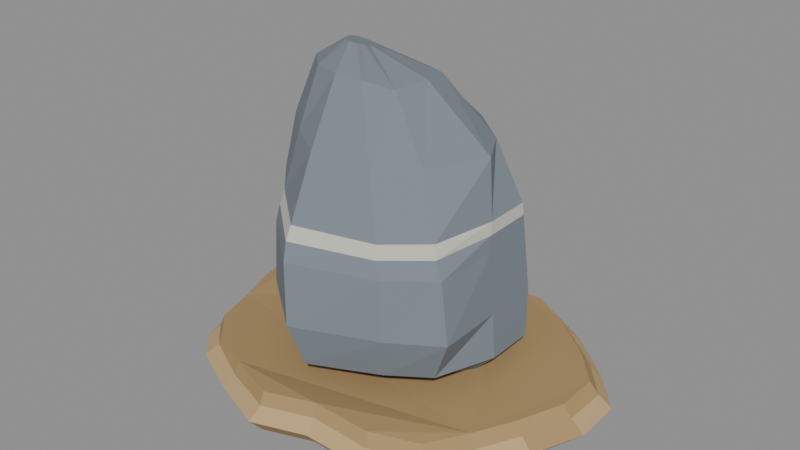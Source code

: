 # Source: glacial-erratic.blend  (saved by Blender 4.3.34; exported with 4.5.12 LTS)
import bpy
from mathutils import Matrix  # noqa: F401  (used for matrix-valued properties, if any)

bpy.ops.wm.read_factory_settings(use_empty=True)
scene = bpy.context.scene
scene.name = 'Scene'

# ---- collections
col_export = bpy.data.collections.new('EXPORT'); scene.collection.children.link(col_export)

# ---- materials (node trees are filled in below, after node groups)
mat_contrasting_ochre_bedrock = bpy.data.materials.new('contrasting-ochre-bedrock')
mat_contrasting_ochre_bedrock.use_backface_culling = True
mat_contrasting_ochre_bedrock.diffuse_color = (0.3916, 0.2582, 0.1119, 1.0)
mat_contrasting_ochre_bedrock.roughness = 0.85
mat_bedrock_fracture = bpy.data.materials.new('bedrock-fracture')
mat_bedrock_fracture.use_backface_culling = True
mat_bedrock_fracture.diffuse_color = (0.5395, 0.3763, 0.1812, 1.0)
mat_bedrock_fracture.roughness = 0.85
mat_transported_bluegray_boulder = bpy.data.materials.new('transported-bluegray-boulder')
mat_transported_bluegray_boulder.use_backface_culling = True
mat_transported_bluegray_boulder.diffuse_color = (0.1845, 0.2195, 0.2542, 1.0)
mat_transported_bluegray_boulder.roughness = 0.85
mat_pale_mineral_vein = bpy.data.materials.new('pale-mineral-vein')
mat_pale_mineral_vein.use_backface_culling = True
mat_pale_mineral_vein.diffuse_color = (0.5583, 0.552, 0.4793, 1.0)
mat_pale_mineral_vein.roughness = 0.85

# ---- material node trees
mat_contrasting_ochre_bedrock.use_nodes = True; mat_contrasting_ochre_bedrock.node_tree.nodes.clear()
_N = mat_contrasting_ochre_bedrock.node_tree.nodes; _L = mat_contrasting_ochre_bedrock.node_tree.links
n0 = _N.new('ShaderNodeBsdfPrincipled'); n0.name = 'Principled BSDF'; n0.location = (0, 0)
n0.inputs[0].default_value = (0.3916, 0.2582, 0.1119, 1.0)
n0.inputs[2].default_value = 0.85
n1 = _N.new('ShaderNodeOutputMaterial'); n1.name = 'Material Output'; n1.location = (0, 0)
_L.new(n0.outputs[0], n1.inputs[0])
n1.is_active_output = True
mat_bedrock_fracture.use_nodes = True; mat_bedrock_fracture.node_tree.nodes.clear()
_N = mat_bedrock_fracture.node_tree.nodes; _L = mat_bedrock_fracture.node_tree.links
n0 = _N.new('ShaderNodeBsdfPrincipled'); n0.name = 'Principled BSDF'; n0.location = (0, 0)
n0.inputs[0].default_value = (0.5395, 0.3763, 0.1812, 1.0)
n0.inputs[2].default_value = 0.85
n1 = _N.new('ShaderNodeOutputMaterial'); n1.name = 'Material Output'; n1.location = (0, 0)
_L.new(n0.outputs[0], n1.inputs[0])
n1.is_active_output = True
mat_transported_bluegray_boulder.use_nodes = True; mat_transported_bluegray_boulder.node_tree.nodes.clear()
_N = mat_transported_bluegray_boulder.node_tree.nodes; _L = mat_transported_bluegray_boulder.node_tree.links
n0 = _N.new('ShaderNodeBsdfPrincipled'); n0.name = 'Principled BSDF'; n0.location = (0, 0)
n0.inputs[0].default_value = (0.1845, 0.2195, 0.2542, 1.0)
n0.inputs[2].default_value = 0.85
n1 = _N.new('ShaderNodeOutputMaterial'); n1.name = 'Material Output'; n1.location = (0, 0)
_L.new(n0.outputs[0], n1.inputs[0])
n1.is_active_output = True
mat_pale_mineral_vein.use_nodes = True; mat_pale_mineral_vein.node_tree.nodes.clear()
_N = mat_pale_mineral_vein.node_tree.nodes; _L = mat_pale_mineral_vein.node_tree.links
n0 = _N.new('ShaderNodeBsdfPrincipled'); n0.name = 'Principled BSDF'; n0.location = (0, 0)
n0.inputs[0].default_value = (0.5583, 0.552, 0.4793, 1.0)
n0.inputs[2].default_value = 0.85
n1 = _N.new('ShaderNodeOutputMaterial'); n1.name = 'Material Output'; n1.location = (0, 0)
_L.new(n0.outputs[0], n1.inputs[0])
n1.is_active_output = True

# ---- meshes
me_irregular_stratified_bedrock_mesh = bpy.data.meshes.new('irregular-stratified-bedrock-mesh')
me_irregular_stratified_bedrock_mesh.from_pydata([(1.664, 0.0, 0.018), (1.663, 0.3705, 0.03027), (1.394, 0.6789, 0.02231), (0.9971, 1.025, 0.01317), (0.647, 1.226, 0.008598), (0.2449, 1.245, -0.01737), (-0.2353, 1.368, -0.04497), (-0.6267, 1.175, -0.01135), (-1.044, 0.9707, 0.04222), (-1.449, 0.7483, 0.04914), (-1.63, 0.3732, 0.01636), (-1.576, 7.105e-16, -0.018), (-1.446, -0.3732, -0.03027), (-1.332, -0.7483, -0.02231), (-1.125, -0.9707, -0.01317), (-0.6989, -1.175, -0.008598), (-0.2162, -1.368, 0.01737), (0.2258, -1.245, 0.04497), (0.7193, -1.226, 0.01135), (1.078, -1.025, -0.04222), (1.277, -0.6789, -0.04914), (1.478, -0.3705, -0.01636), (1.798, 0.0, 0.148), (1.797, 0.4013, 0.1603), (1.505, 0.7356, 0.1523), (1.077, 1.11, 0.1431), (0.6992, 1.328, 0.1386), (0.2646, 1.349, 0.1126), (-0.2542, 1.482, 0.08504), (-0.677, 1.274, 0.1184), (-1.127, 1.051, 0.172), (-1.565, 0.8106, 0.1792), (-1.762, 0.4044, 0.1465), (-1.702, 7.697e-16, 0.112), (-1.562, -0.4044, 0.09973), (-1.439, -0.8106, 0.1077), (-1.215, -1.051, 0.1169), (-0.7548, -1.274, 0.1214), (-0.2335, -1.482, 0.1474), (0.2439, -1.349, 0.175), (0.7769, -1.328, 0.1416), (1.165, -1.11, 0.08796), (1.379, -0.7356, 0.08077), (1.597, -0.4013, 0.1135), (1.695, -0.03149, 0.266), (1.705, 0.3435, 0.2802), (1.446, 0.6495, 0.2736), (1.039, 0.984, 0.2637), (0.6735, 1.207, 0.2596), (0.277, 1.213, 0.2357), (-0.2073, 1.333, 0.2052), (-0.6029, 1.148, 0.2376), (-1.022, 0.9426, 0.2927), (-1.428, 0.7174, 0.2983), (-1.603, 0.3413, 0.2638), (-1.547, -0.02851, 0.2301), (-1.427, -0.4063, 0.2198), (-1.322, -0.7779, 0.2288), (-1.104, -0.9925, 0.2372), (-0.6668, -1.216, 0.2424), (-0.1887, -1.395, 0.2701), (0.2583, -1.271, 0.2949), (0.7562, -1.261, 0.2594), (1.114, -1.055, 0.2075), (1.314, -0.7078, 0.2005), (1.511, -0.3987, 0.2316), (1.617, -0.021, 0.3566), (1.622, 0.3384, 0.3702), (1.367, 0.6335, 0.3631), (0.976, 0.9602, 0.3535), (0.6285, 1.164, 0.349), (0.2387, 1.178, 0.3232), (-0.2291, 1.296, 0.295), (-0.6107, 1.107, 0.3311), (-1.024, 0.9194, 0.3842), (-1.416, 0.6997, 0.3878), (-1.584, 0.3372, 0.3538), (-1.531, -0.019, 0.3207), (-1.41, -0.3804, 0.3098), (-1.302, -0.7406, 0.318), (-1.097, -0.9524, 0.3269), (-0.6814, -1.151, 0.3315), (-0.2108, -1.337, 0.3574), (0.2202, -1.217, 0.385), (0.7014, -1.199, 0.3516), (1.053, -1.007, 0.2982), (1.246, -0.6726, 0.2904), (1.438, -0.3752, 0.3221)], [], [(21, 20, 19, 18, 17, 16, 15, 14, 13, 12, 11, 10, 9, 8, 7, 6, 5, 4, 3, 2, 1, 0), (0, 1, 23, 22), (1, 2, 24, 23), (2, 3, 25, 24), (3, 4, 26, 25), (4, 5, 27, 26), (5, 6, 28, 27), (6, 7, 29, 28), (7, 8, 30, 29), (8, 9, 31, 30), (9, 10, 32, 31), (10, 11, 33, 32), (11, 12, 34, 33), (12, 13, 35, 34), (13, 14, 36, 35), (14, 15, 37, 36), (15, 16, 38, 37), (16, 17, 39, 38), (17, 18, 40, 39), (18, 19, 41, 40), (19, 20, 42, 41), (20, 21, 43, 42), (21, 0, 22, 43), (22, 23, 45, 44), (23, 24, 46, 45), (24, 25, 47, 46), (25, 26, 48, 47), (26, 27, 49, 48), (27, 28, 50, 49), (28, 29, 51, 50), (29, 30, 52, 51), (30, 31, 53, 52), (31, 32, 54, 53), (32, 33, 55, 54), (33, 34, 56, 55), (34, 35, 57, 56), (35, 36, 58, 57), (36, 37, 59, 58), (37, 38, 60, 59), (38, 39, 61, 60), (39, 40, 62, 61), (40, 41, 63, 62), (41, 42, 64, 63), (42, 43, 65, 64), (43, 22, 44, 65), (44, 45, 67, 66), (45, 46, 68, 67), (46, 47, 69, 68), (47, 48, 70, 69), (48, 49, 71, 70), (49, 50, 72, 71), (50, 51, 73, 72), (51, 52, 74, 73), (52, 53, 75, 74), (53, 54, 76, 75), (54, 55, 77, 76), (55, 56, 78, 77), (56, 57, 79, 78), (57, 58, 80, 79), (58, 59, 81, 80), (59, 60, 82, 81), (60, 61, 83, 82), (61, 62, 84, 83), (62, 63, 85, 84), (63, 64, 86, 85), (64, 65, 87, 86), (65, 44, 66, 87), (66, 67, 68, 69, 70, 71, 72, 73, 74, 75, 76, 77, 78, 79, 80, 81, 82, 83, 84, 85, 86, 87)])
me_irregular_stratified_bedrock_mesh.polygons.foreach_set('material_index', [0, 0, 0, 0, 0, 0, 0, 0, 0, 0, 0, 0, 0, 0, 0, 0, 0, 0, 0, 0, 0, 0, 1, 1, 1, 1, 1, 1, 1, 1, 1, 1, 1, 1, 1, 1, 1, 1, 1, 1, 1, 1, 1, 1, 0, 0, 0, 0, 0, 0, 0, 0, 0, 0, 0, 0, 0, 0, 0, 0, 0, 0, 0, 0, 0, 0, 0, 0])
me_irregular_stratified_bedrock_mesh.materials.append(mat_contrasting_ochre_bedrock)
me_irregular_stratified_bedrock_mesh.materials.append(mat_bedrock_fracture)
me_irregular_stratified_bedrock_mesh.update()
me_single_asymmetric_erratic_with_integral_vein_mesh = bpy.data.meshes.new('single-asymmetric-erratic-with-integral-vein-mesh')
me_single_asymmetric_erratic_with_integral_vein_mesh.from_pydata([(0.8064, 0.0, 0.31), (0.7641, 0.3141, 0.31), (0.3547, 0.5948, 0.31), (-0.0155, 0.6964, 0.31), (-0.4089, 0.433, 0.31), (-0.6357, 0.2022, 0.31), (-0.4948, -0.1756, 0.31), (-0.3675, -0.4726, 0.31), (-0.02104, -0.7077, 0.31), (0.3441, -0.522, 0.31), (0.5633, -0.3645, 0.31), (0.9633, 0.0, 0.4729), (0.9631, 0.4303, 0.4744), (0.4526, 0.8244, 0.4716), (-0.08279, 0.926, 0.4665), (-0.6989, 0.603, 0.4664), (-0.9988, 0.279, 0.4708), (-0.7969, -0.2452, 0.4742), (-0.5833, -0.6205, 0.4731), (-0.1104, -0.9828, 0.4679), (0.4501, -0.7175, 0.4656), (0.7748, -0.4994, 0.4688), (0.9192, 0.02173, 0.8396), (0.9187, 0.502, 0.8444), (0.5143, 0.9483, 0.835), (-0.1397, 1.04, 0.8178), (-0.9141, 0.7081, 0.8192), (-1.262, 0.3363, 0.8329), (-1.025, -0.2616, 0.8431), (-0.7256, -0.6599, 0.8418), (-0.1827, -1.086, 0.8247), (0.5085, -0.7865, 0.8159), (0.9208, -0.5485, 0.8271), (0.8593, 0.04321, 1.34), (0.8583, 0.4956, 1.348), (0.414, 0.9604, 1.326), (-0.2005, 0.9894, 1.295), (-0.9613, 0.7067, 1.3), (-1.286, 0.3459, 1.325), (-1.055, -0.2336, 1.345), (-0.7417, -0.6071, 1.345), (-0.2531, -1.016, 1.314), (0.4335, -0.7439, 1.292), (0.8235, -0.5024, 1.314), (0.8432, 0.0643, 1.473), (0.8423, 0.4912, 1.48), (0.3357, 0.9655, 1.453), (-0.2429, 0.9492, 1.42), (-0.9753, 0.7009, 1.428), (-1.283, 0.3552, 1.456), (-1.057, -0.2042, 1.477), (-0.7396, -0.5597, 1.479), (-0.2969, -0.9404, 1.447), (0.3692, -0.7026, 1.418), (0.7357, -0.4572, 1.442), (0.8309, 0.08498, 1.576), (0.8301, 0.4891, 1.583), (0.2993, 0.9569, 1.551), (-0.2584, 0.9216, 1.517), (-0.9686, 0.6923, 1.527), (-1.268, 0.3643, 1.555), (-1.051, -0.1739, 1.579), (-0.726, -0.5149, 1.582), (-0.3101, -0.8669, 1.549), (0.3347, -0.6539, 1.516), (0.6923, -0.4162, 1.543), (0.7496, 0.1585, 2.043), (0.5478, 0.5102, 2.034), (0.1128, 0.9228, 1.983), (-0.3631, 0.8136, 1.953), (-0.9577, 0.6659, 1.969), (-1.212, 0.4024, 2.003), (-1.031, -0.04922, 2.033), (-0.6969, -0.3551, 2.047), (-0.3759, -0.5594, 2.021), (0.144, -0.4939, 1.956), (0.4485, -0.2498, 1.993), (0.06993, 0.264, 2.457), (-0.002161, 0.5446, 2.421), (-0.213, 0.6444, 2.402), (-0.5604, 0.6294, 2.404), (-0.9048, 0.5773, 2.426), (-1.051, 0.4059, 2.456), (-0.9439, 0.1169, 2.487), (-0.6938, -0.1264, 2.511), (-0.4318, -0.214, 2.52), (-0.2014, -0.1753, 2.51), (-0.002954, -0.02181, 2.435), (-0.4568, 0.2097, 2.635), (-0.4856, 0.2738, 2.621), (-0.5453, 0.321, 2.618), (-0.6216, 0.3394, 2.623), (-0.6847, 0.3195, 2.634), (-0.7067, 0.2606, 2.649), (-0.6787, 0.179, 2.663), (-0.6146, 0.1055, 2.675), (-0.5407, 0.06858, 2.68), (-0.4821, 0.08134, 2.675), (-0.455, 0.1377, 2.658)], [], [(10, 9, 8, 7, 6, 5, 4, 3, 2, 1, 0), (0, 1, 12, 11), (1, 2, 13, 12), (2, 3, 14, 13), (3, 4, 15, 14), (4, 5, 16, 15), (5, 6, 17, 16), (6, 7, 18, 17), (7, 8, 19, 18), (8, 9, 20, 19), (9, 10, 21, 20), (10, 0, 11, 21), (11, 12, 23, 22), (12, 13, 24, 23), (13, 14, 25, 24), (14, 15, 26, 25), (15, 16, 27, 26), (16, 17, 28, 27), (17, 18, 29, 28), (18, 19, 30, 29), (19, 20, 31, 30), (20, 21, 32, 31), (21, 11, 22, 32), (22, 23, 34, 33), (23, 24, 35, 34), (24, 25, 36, 35), (25, 26, 37, 36), (26, 27, 38, 37), (27, 28, 39, 38), (28, 29, 40, 39), (29, 30, 41, 40), (30, 31, 42, 41), (31, 32, 43, 42), (32, 22, 33, 43), (33, 34, 45, 44), (34, 35, 46, 45), (35, 36, 47, 46), (36, 37, 48, 47), (37, 38, 49, 48), (38, 39, 50, 49), (39, 40, 51, 50), (40, 41, 52, 51), (41, 42, 53, 52), (42, 43, 54, 53), (43, 33, 44, 54), (44, 45, 56, 55), (45, 46, 57, 56), (46, 47, 58, 57), (47, 48, 59, 58), (48, 49, 60, 59), (49, 50, 61, 60), (50, 51, 62, 61), (51, 52, 63, 62), (52, 53, 64, 63), (53, 54, 65, 64), (54, 44, 55, 65), (55, 56, 67, 66), (56, 57, 68, 67), (57, 58, 69, 68), (58, 59, 70, 69), (59, 60, 71, 70), (60, 61, 72, 71), (61, 62, 73, 72), (62, 63, 74, 73), (63, 64, 75, 74), (64, 65, 76, 75), (65, 55, 66, 76), (66, 67, 78, 77), (67, 68, 79, 78), (68, 69, 80, 79), (69, 70, 81, 80), (70, 71, 82, 81), (71, 72, 83, 82), (72, 73, 84, 83), (73, 74, 85, 84), (74, 75, 86, 85), (75, 76, 87, 86), (76, 66, 77, 87), (77, 78, 89, 88), (78, 79, 90, 89), (79, 80, 91, 90), (80, 81, 92, 91), (81, 82, 93, 92), (82, 83, 94, 93), (83, 84, 95, 94), (84, 85, 96, 95), (85, 86, 97, 96), (86, 87, 98, 97), (87, 77, 88, 98), (88, 89, 90, 91, 92, 93, 94, 95, 96, 97, 98)])
me_single_asymmetric_erratic_with_integral_vein_mesh.polygons.foreach_set('material_index', [0, 0, 0, 0, 0, 0, 0, 0, 0, 0, 0, 0, 0, 0, 0, 0, 0, 0, 0, 0, 0, 0, 0, 0, 0, 0, 0, 0, 0, 0, 0, 0, 0, 0, 0, 0, 0, 0, 0, 0, 0, 0, 0, 0, 0, 1, 1, 1, 1, 1, 1, 1, 1, 1, 1, 1, 0, 0, 0, 0, 0, 0, 0, 0, 0, 0, 0, 0, 0, 0, 0, 0, 0, 0, 0, 0, 0, 0, 0, 0, 0, 0, 0, 0, 0, 0, 0, 0, 0, 0])
me_single_asymmetric_erratic_with_integral_vein_mesh.materials.append(mat_transported_bluegray_boulder)
me_single_asymmetric_erratic_with_integral_vein_mesh.materials.append(mat_pale_mineral_vein)
me_single_asymmetric_erratic_with_integral_vein_mesh.update()

# ---- objects
ob_glacial_erratic = bpy.data.objects.new('glacial-erratic', None)
ob_irregular_stratified_bedrock = bpy.data.objects.new('irregular-stratified-bedrock', me_irregular_stratified_bedrock_mesh)
ob_single_asymmetric_erratic_with_integral_vein = bpy.data.objects.new('single-asymmetric-erratic-with-integral-vein', me_single_asymmetric_erratic_with_integral_vein_mesh)

# ---- transforms, parenting, visibility, modifiers, constraints
ob_glacial_erratic.location = (0.0, 0.0, 0.0)
ob_irregular_stratified_bedrock.parent = ob_glacial_erratic
ob_irregular_stratified_bedrock.location = (-0.01807, 0.0, 0.04914)
ob_single_asymmetric_erratic_with_integral_vein.parent = ob_glacial_erratic
ob_single_asymmetric_erratic_with_integral_vein.location = (-0.01807, 0.0, 0.04914)

# ---- collection membership
col_export.objects.link(ob_glacial_erratic)
col_export.objects.link(ob_irregular_stratified_bedrock)
col_export.objects.link(ob_single_asymmetric_erratic_with_integral_vein)

# ---- scene / render settings (as saved in the file)
scene.frame_start = 1; scene.frame_end = 250; scene.frame_set(1)
scene.render.engine = 'BLENDER_EEVEE_NEXT'
bpy.context.view_layer.update()

# ---- added for rendering (the .blend has no active camera and no usable light): camera, sun + grey world if the file has none
cam_auto = bpy.data.cameras.new('AutoCamera')
cam_auto.lens = 50.0
cam_auto.sensor_width = 36.0
cam_auto.clip_end = 1000.0
ob_auto_camera = bpy.data.objects.new('AutoCamera', cam_auto)
scene.collection.objects.link(ob_auto_camera)
ob_auto_camera.location = (4.97373, -5.96848, 5.34334)
ob_auto_camera.rotation_euler = (1.09748, -7.21219e-08, 0.694738)
scene.camera = ob_auto_camera
light_auto_sun = bpy.data.lights.new('AutoSun', 'SUN')
light_auto_sun.energy = 3.0
light_auto_sun.angle = 0.0523599
ob_auto_sun = bpy.data.objects.new('AutoSun', light_auto_sun)
scene.collection.objects.link(ob_auto_sun)
ob_auto_sun.rotation_euler = (0.872665, 0.174533, 0.523599)
if scene.world is None:
    world_auto = bpy.data.worlds.new('AutoWorld')
    world_auto.color = (0.3, 0.3, 0.3)
    scene.world = world_auto
bpy.context.view_layer.update()
